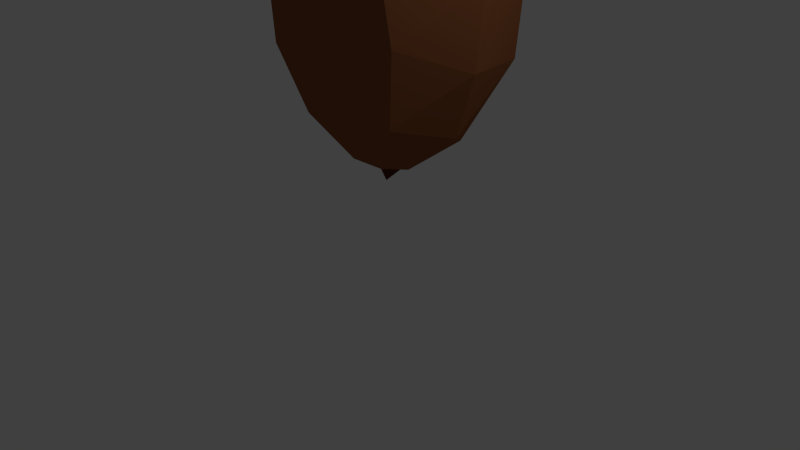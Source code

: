 # Source: acorn_b.blend  (saved by Blender 2.76.0; exported with 4.5.12 LTS)
import bpy
from mathutils import Matrix  # noqa: F401  (used for matrix-valued properties, if any)

bpy.ops.wm.read_factory_settings(use_empty=True)
scene = bpy.context.scene
scene.name = 'Scene'

# ---- collections
col_collection_1 = bpy.data.collections.new('Collection 1'); scene.collection.children.link(col_collection_1)

# ---- materials (node trees are filled in below, after node groups)
mat_seed1body = bpy.data.materials.new('seed1body')
mat_seed1body.alpha_threshold = 0.0
mat_seed1body.use_transparent_shadow = False
mat_seed1body.diffuse_color = (0.2747, 0.09531, 0.03689, 1.0)
mat_seed1body.roughness = 0.5
mat_seed1body.specular_intensity = 0.0
mat_seed1top = bpy.data.materials.new('seed1top')
mat_seed1top.alpha_threshold = 0.0
mat_seed1top.use_transparent_shadow = False
mat_seed1top.diffuse_color = (0.1812, 0.03434, 0.01938, 1.0)
mat_seed1top.roughness = 0.5
mat_seed1top.specular_intensity = 0.0
mat_seed1emd = bpy.data.materials.new('seed1emd')
mat_seed1emd.alpha_threshold = 0.0
mat_seed1emd.use_transparent_shadow = False
mat_seed1emd.diffuse_color = (0.05127, 0.02624, 0.02029, 1.0)
mat_seed1emd.roughness = 0.5
mat_seed1emd.specular_intensity = 0.0
mat_seed1bottom = bpy.data.materials.new('seed1bottom')
mat_seed1bottom.alpha_threshold = 0.0
mat_seed1bottom.use_transparent_shadow = False
mat_seed1bottom.diffuse_color = (0.1046, 0.02315, 0.01681, 1.0)
mat_seed1bottom.roughness = 0.5
mat_seed1bottom.specular_intensity = 0.0

# ---- material node trees

# ---- world
world_world = bpy.data.worlds.new('World'); scene.world = world_world
world_world.color = (0.05088, 0.05088, 0.05088)
world_world.use_sun_shadow = False
world_world.sun_shadow_jitter_overblur = 0.0
world_world.cycles.sampling_method = 'MANUAL'
world_world.cycles.sample_map_resolution = 256

# ---- cameras
cam_camera = bpy.data.cameras.new('Camera')
cam_camera.clip_end = 100.0
cam_camera.lens = 35.0
cam_camera.sensor_width = 32.0
cam_camera.sensor_height = 18.0
cam_camera.ortho_scale = 7.314
cam_camera.dof.focus_distance = 0.0
cam_camera.dof.aperture_fstop = 128.0

# ---- lights
light_lamp = bpy.data.lights.new('Lamp', 'POINT')
light_lamp.transmission_factor = 0.0
light_lamp.cutoff_distance = 30.0
light_lamp.energy = 100.0
light_lamp.shadow_buffer_clip_start = 1.001
light_lamp.shadow_soft_size = 0.1
light_lamp.shadow_maximum_resolution = 0.006
light_lamp.use_absolute_resolution = True
light_lamp.cycles.use_multiple_importance_sampling = False

# ---- meshes
me_cylinder_003 = bpy.data.meshes.new('Cylinder.003')
me_cylinder_003.from_pydata([(-0.1376, 1.058, -2.852), (1.242, 0.4416, -1.974), (0.1336, -1.61, -1.884), (-1.251, -1.97, -0.5921), (0.4209, -2.393, -1.165), (0.3088, 2.003, -0.6348), (1.244, -1.225, -0.5406), (-1.165, -0.1501, 0.5023), (-0.1718, 0.6604, -2.287), (0.9594, 0.5673, 0.6616), (-0.03258, -2.747, -0.5653), (2.06, 0.8578, -0.8448), (-2.255, 1.144, -0.7424), (-0.4742, 2.281, -0.2285), (-0.1903, 2.074, -0.1892), (-0.09952, 2.322, -0.4379), (-0.2947, 2.599, -0.1484), (-0.3138, 2.682, -0.4706), (-0.5286, 2.974, -0.2875), (0.8543, -1.335, -1.63), (-0.08046, -1.024, 0.834), (-0.03948, -1.921, 0.5901), (0.8685, -2.109, -0.6404), (-0.6792, -2.541, -0.3407), (-1.483, 0.546, -1.766), (-0.199, -2.744, -0.3633), (-1.853, 0.6468, -0.4151), (-1.663, -0.01241, -0.4969), (-0.1241, 1.516, 1.076), (1.567, 1.598, -0.7895), (-1.183, -1.244, -1.565), (-0.1927, 2.079, -0.9137), (-0.4315, 1.892, -0.269), (-0.5411, 2.295, -0.5643), (-0.5518, 2.818, -0.05434), (0.387, -2.559, -0.3092), (1.716, 0.6204, -0.5203), (-0.3596, -2.744, -0.476), (-0.2345, -2.946, -0.4771), (1.328, 1.512, -2.035), (-0.6692, 1.916, -0.8141), (1.052, 1.496, 0.5741), (-0.199, -1.019, -2.034), (-1.518, -1.37, -0.5962), (-0.1351, -2.449, 0.1189), (-0.008821, -0.2615, 0.9003), (-1.491, 1.377, -1.969), (-1.568, 0.8602, -2.175), (-2.23, 0.653, -0.5449), (0.08914, 1.648, -2.186), (-0.07462, 1.741, 0.2097), (-0.6245, 2.662, -0.4404), (-0.3209, 2.921, -0.1841), (0.9747, -0.8245, 0.4373), (-0.8728, -1.85, -1.576), (0.7415, -1.822, 0.2776), (-0.451, -2.411, -1.278), (-1.277, -0.1387, -1.55), (2.105, 1.261, -0.8697), (-1.348, 0.6174, 0.8084), (1.45, 1.013, 0.8061), (0.06369, 0.9186, 1.535), (1.455, 1.07, -2.325), (-1.444, 1.266, 0.7347), (-1.129, -1.131, 0.4754), (-0.8821, -2.019, 0.2301), (-0.1845, -0.2479, -2.078), (1.354, -0.2019, -0.5668), (0.9443, 0.5477, -1.767), (-0.03086, 0.5736, 1.187), (-0.1223, 0.5211, -2.589), (-0.2798, -2.721, -0.6959)], [], [(34, 52, 18), (21, 20, 64), (47, 12, 46), (40, 32, 33), (64, 43, 65), (4, 19, 22), (0, 70, 24), (50, 28, 41), (41, 29, 5), (39, 49, 31), (40, 33, 31), (17, 31, 33), (17, 51, 18), (55, 53, 20), (30, 2, 54), (3, 54, 56), (44, 25, 35), (57, 30, 27), (30, 43, 27), (19, 42, 66), (45, 59, 7), (45, 9, 69), (1, 68, 8), (48, 24, 26), (0, 46, 49), (24, 47, 0), (1, 62, 11), (41, 60, 29), (5, 31, 15), (18, 51, 34), (34, 16, 52), (52, 16, 17), (66, 42, 57), (21, 65, 44), (71, 56, 10), (53, 67, 9), (68, 67, 6), (26, 24, 57), (53, 9, 45), (36, 67, 68), (10, 25, 38), (70, 1, 8), (59, 63, 12), (61, 60, 41), (33, 13, 51), (14, 15, 16), (34, 13, 16), (16, 15, 17), (64, 65, 21), (54, 2, 4), (20, 45, 7), (7, 59, 27), (36, 58, 60), (36, 11, 58), (28, 61, 41), (39, 62, 49), (14, 50, 5), (55, 6, 53), (21, 55, 20), (23, 3, 56), (56, 54, 4), (64, 20, 7), (68, 19, 66), (63, 59, 61), (48, 12, 47), (24, 48, 47), (69, 60, 61), (36, 60, 9), (11, 36, 1), (70, 0, 1), (0, 62, 1), (46, 40, 31), (29, 60, 58), (62, 0, 49), (40, 63, 32), (50, 41, 5), (29, 39, 5), (50, 14, 32), (33, 51, 17), (14, 5, 15), (15, 31, 17), (13, 34, 51), (20, 53, 45), (65, 43, 3), (22, 19, 6), (2, 19, 4), (65, 23, 44), (22, 55, 35), (23, 56, 71), (23, 37, 25), (4, 35, 10), (24, 66, 57), (64, 7, 27), (68, 6, 19), (26, 57, 27), (26, 27, 59), (45, 69, 59), (9, 67, 36), (68, 66, 8), (26, 59, 48), (24, 70, 8), (71, 10, 38), (11, 62, 58), (48, 59, 12), (0, 47, 46), (69, 61, 59), (9, 60, 69), (49, 46, 31), (63, 61, 28), (29, 58, 39), (58, 62, 39), (46, 12, 40), (12, 63, 40), (32, 28, 50), (32, 63, 28), (31, 5, 39), (33, 32, 13), (13, 32, 14), (13, 14, 16), (52, 17, 18), (2, 42, 19), (43, 64, 27), (30, 42, 2), (30, 57, 42), (54, 43, 30), (54, 3, 43), (22, 6, 55), (65, 3, 23), (55, 21, 35), (35, 4, 22), (25, 44, 23), (35, 21, 44), (10, 56, 4), (8, 66, 24), (53, 6, 67), (38, 37, 71), (37, 23, 71), (10, 35, 25), (25, 37, 38), (36, 68, 1)])
me_cylinder_003.polygons.foreach_set('material_index', [2, 0, 1, 2, 0, 0, 1, 1, 1, 1, 2, 2, 2, 0, 0, 0, 0, 0, 0, 0, 0, 0, 0, 0, 1, 1, 1, 1, 2, 2, 2, 2, 0, 0, 0, 0, 0, 0, 0, 0, 3, 0, 1, 1, 2, 2, 2, 2, 0, 0, 0, 0, 1, 1, 1, 1, 2, 0, 0, 0, 0, 0, 0, 1, 1, 1, 1, 1, 1, 1, 1, 1, 1, 1, 1, 1, 1, 2, 2, 2, 2, 2, 0, 0, 0, 0, 0, 0, 0, 0, 0, 0, 0, 0, 0, 0, 0, 0, 0, 0, 0, 3, 1, 1, 1, 1, 1, 1, 1, 1, 1, 1, 1, 1, 1, 1, 2, 2, 2, 2, 0, 0, 0, 0, 0, 0, 0, 0, 0, 0, 0, 0, 0, 0, 0, 3, 0, 0, 3, 0])
me_cylinder_003.materials.append(mat_seed1body)
me_cylinder_003.materials.append(mat_seed1top)
me_cylinder_003.materials.append(mat_seed1emd)
me_cylinder_003.materials.append(mat_seed1bottom)
me_cylinder_003.use_remesh_preserve_volume = False
me_cylinder_003.use_remesh_preserve_attributes = False
me_cylinder_003.use_mirror_vertex_groups = False
me_cylinder_003.update()

# ---- objects
ob_cylinder_000 = bpy.data.objects.new('Cylinder.000', me_cylinder_003)
ob_lamp = bpy.data.objects.new('Lamp', light_lamp)
ob_camera = bpy.data.objects.new('Camera', cam_camera)

# ---- transforms, parenting, visibility, modifiers, constraints
ob_cylinder_000.location = (-0.04994, 0.0, 3.748)
ob_cylinder_000.rotation_euler = (1.571, 2.017e-09, -0.03427)
ob_cylinder_000.lineart.crease_threshold = 0.0
ob_lamp.location = (4.076, 1.005, 5.904)
ob_lamp.rotation_euler = (0.6503, 0.05522, 1.866)
ob_lamp.lock_rotations_4d = False
ob_lamp.empty_display_type = 'ARROWS'
ob_lamp.color = (0.0, 0.0, 0.0, 0.0)
ob_lamp.lineart.crease_threshold = 0.0
ob_camera.location = (7.481, -6.508, 5.344)
ob_camera.rotation_euler = (1.109, 0.01082, 0.8149)
ob_camera.lock_rotations_4d = False
ob_camera.empty_display_type = 'ARROWS'
ob_camera.color = (0.0, 0.0, 0.0, 0.0)
ob_camera.display_type = 'WIRE'
ob_camera.lineart.crease_threshold = 0.0

# ---- collection membership
col_collection_1.objects.link(ob_cylinder_000)
col_collection_1.objects.link(ob_lamp)
col_collection_1.objects.link(ob_camera)

# ---- scene / render settings (as saved in the file)
scene.camera = ob_camera
scene.frame_start = 1; scene.frame_end = 250; scene.frame_set(1)
scene.render.engine = 'BLENDER_EEVEE_NEXT'
scene.render.resolution_percentage = 50
scene.render.dither_intensity = 0.0
scene.cycles.use_denoising = False
scene.cycles.samples = 10
scene.cycles.sampling_pattern = 'TABULATED_SOBOL'
scene.cycles.light_sampling_threshold = 0.0
scene.cycles.use_adaptive_sampling = False
scene.cycles.use_light_tree = False
scene.cycles.blur_glossy = 0.0
scene.cycles.pixel_filter_type = 'GAUSSIAN'
scene.cycles.sample_clamp_indirect = 0.0
scene.view_settings.view_transform = 'Standard'
bpy.context.view_layer.update()
